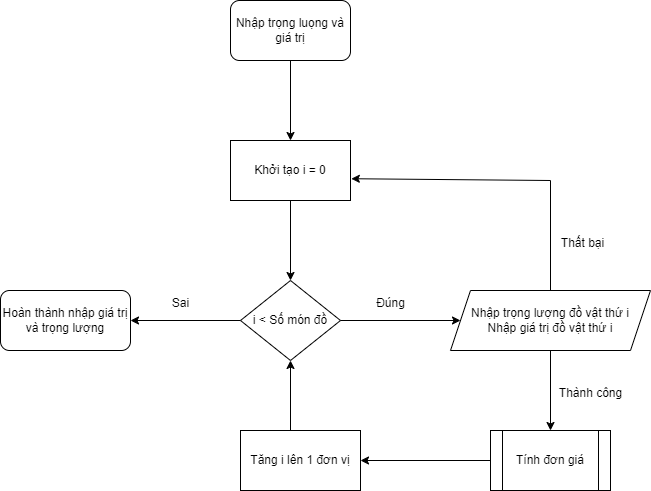

The diagram above was exported from draw.io. Its source (the exported page's mxGraphModel, read from the mxfile embedded in the PNG):
<mxGraphModel dx="1036" dy="654" grid="1" gridSize="10" guides="1" tooltips="1" connect="1" arrows="1" fold="1" page="1" pageScale="1" pageWidth="850" pageHeight="1100" math="0" shadow="0">
  <root>
    <mxCell id="0" />
    <mxCell id="1" parent="0" />
    <mxCell id="vufoc5TMDslbCtv2DyvN-1" value="Nhập trọng luọng và giá trị" style="rounded=1;whiteSpace=wrap;html=1;" parent="1" vertex="1">
      <mxGeometry x="360" y="40" width="120" height="60" as="geometry" />
    </mxCell>
    <mxCell id="vufoc5TMDslbCtv2DyvN-2" value="Khởi tạo i = 0" style="rounded=0;whiteSpace=wrap;html=1;" parent="1" vertex="1">
      <mxGeometry x="360" y="180" width="120" height="60" as="geometry" />
    </mxCell>
    <mxCell id="vufoc5TMDslbCtv2DyvN-3" value="i &amp;lt; Số món đồ" style="rhombus;whiteSpace=wrap;html=1;" parent="1" vertex="1">
      <mxGeometry x="370" y="320" width="100" height="80" as="geometry" />
    </mxCell>
    <mxCell id="vufoc5TMDslbCtv2DyvN-4" value="Nhập trọng lượng đồ vật thứ i&lt;div&gt;Nhập giá trị đồ vật thứ i&lt;/div&gt;" style="shape=parallelogram;perimeter=parallelogramPerimeter;whiteSpace=wrap;html=1;fixedSize=1;" parent="1" vertex="1">
      <mxGeometry x="580" y="330" width="200" height="60" as="geometry" />
    </mxCell>
    <mxCell id="vufoc5TMDslbCtv2DyvN-5" value="Tính đơn giá" style="shape=process;whiteSpace=wrap;html=1;backgroundOutline=1;" parent="1" vertex="1">
      <mxGeometry x="620" y="470" width="120" height="60" as="geometry" />
    </mxCell>
    <mxCell id="vufoc5TMDslbCtv2DyvN-6" value="Tăng i lên 1 đơn vị" style="rounded=0;whiteSpace=wrap;html=1;" parent="1" vertex="1">
      <mxGeometry x="370" y="470" width="120" height="60" as="geometry" />
    </mxCell>
    <mxCell id="vufoc5TMDslbCtv2DyvN-7" value="Hoàn thành nhập giá trị và trọng lượng" style="rounded=1;whiteSpace=wrap;html=1;" parent="1" vertex="1">
      <mxGeometry x="130" y="330" width="130" height="60" as="geometry" />
    </mxCell>
    <mxCell id="vufoc5TMDslbCtv2DyvN-8" value="" style="endArrow=classic;html=1;rounded=0;exitX=0.5;exitY=1;exitDx=0;exitDy=0;entryX=0.5;entryY=0;entryDx=0;entryDy=0;" parent="1" source="vufoc5TMDslbCtv2DyvN-1" target="vufoc5TMDslbCtv2DyvN-2" edge="1">
      <mxGeometry width="50" height="50" relative="1" as="geometry">
        <mxPoint x="400" y="360" as="sourcePoint" />
        <mxPoint x="450" y="310" as="targetPoint" />
      </mxGeometry>
    </mxCell>
    <mxCell id="vufoc5TMDslbCtv2DyvN-9" value="" style="endArrow=classic;html=1;rounded=0;exitX=0.5;exitY=1;exitDx=0;exitDy=0;entryX=0.5;entryY=0;entryDx=0;entryDy=0;" parent="1" source="vufoc5TMDslbCtv2DyvN-2" target="vufoc5TMDslbCtv2DyvN-3" edge="1">
      <mxGeometry width="50" height="50" relative="1" as="geometry">
        <mxPoint x="430" y="110" as="sourcePoint" />
        <mxPoint x="430" y="190" as="targetPoint" />
      </mxGeometry>
    </mxCell>
    <mxCell id="vufoc5TMDslbCtv2DyvN-10" value="" style="endArrow=classic;html=1;rounded=0;exitX=1;exitY=0.5;exitDx=0;exitDy=0;entryX=0;entryY=0.5;entryDx=0;entryDy=0;" parent="1" source="vufoc5TMDslbCtv2DyvN-3" target="vufoc5TMDslbCtv2DyvN-4" edge="1">
      <mxGeometry width="50" height="50" relative="1" as="geometry">
        <mxPoint x="400" y="290" as="sourcePoint" />
        <mxPoint x="450" y="240" as="targetPoint" />
      </mxGeometry>
    </mxCell>
    <mxCell id="vufoc5TMDslbCtv2DyvN-11" value="" style="endArrow=classic;html=1;rounded=0;exitX=0.5;exitY=1;exitDx=0;exitDy=0;entryX=0.5;entryY=0;entryDx=0;entryDy=0;" parent="1" source="vufoc5TMDslbCtv2DyvN-4" target="vufoc5TMDslbCtv2DyvN-5" edge="1">
      <mxGeometry width="50" height="50" relative="1" as="geometry">
        <mxPoint x="430" y="250" as="sourcePoint" />
        <mxPoint x="430" y="330" as="targetPoint" />
      </mxGeometry>
    </mxCell>
    <mxCell id="vufoc5TMDslbCtv2DyvN-12" value="" style="endArrow=classic;html=1;rounded=0;exitX=0;exitY=0.5;exitDx=0;exitDy=0;entryX=1;entryY=0.5;entryDx=0;entryDy=0;" parent="1" source="vufoc5TMDslbCtv2DyvN-5" target="vufoc5TMDslbCtv2DyvN-6" edge="1">
      <mxGeometry width="50" height="50" relative="1" as="geometry">
        <mxPoint x="690" y="400" as="sourcePoint" />
        <mxPoint x="690" y="480" as="targetPoint" />
      </mxGeometry>
    </mxCell>
    <mxCell id="vufoc5TMDslbCtv2DyvN-13" value="" style="endArrow=classic;html=1;rounded=0;entryX=0.5;entryY=1;entryDx=0;entryDy=0;" parent="1" target="vufoc5TMDslbCtv2DyvN-3" edge="1">
      <mxGeometry width="50" height="50" relative="1" as="geometry">
        <mxPoint x="420" y="470" as="sourcePoint" />
        <mxPoint x="500" y="510" as="targetPoint" />
      </mxGeometry>
    </mxCell>
    <mxCell id="vufoc5TMDslbCtv2DyvN-14" value="" style="endArrow=classic;html=1;rounded=0;exitX=0;exitY=0.5;exitDx=0;exitDy=0;entryX=1;entryY=0.5;entryDx=0;entryDy=0;" parent="1" source="vufoc5TMDslbCtv2DyvN-3" target="vufoc5TMDslbCtv2DyvN-7" edge="1">
      <mxGeometry width="50" height="50" relative="1" as="geometry">
        <mxPoint x="400" y="290" as="sourcePoint" />
        <mxPoint x="450" y="240" as="targetPoint" />
      </mxGeometry>
    </mxCell>
    <mxCell id="vufoc5TMDslbCtv2DyvN-15" value="" style="endArrow=classic;html=1;rounded=0;exitX=0.5;exitY=0;exitDx=0;exitDy=0;entryX=1.007;entryY=0.637;entryDx=0;entryDy=0;entryPerimeter=0;" parent="1" source="vufoc5TMDslbCtv2DyvN-4" target="vufoc5TMDslbCtv2DyvN-2" edge="1">
      <mxGeometry width="50" height="50" relative="1" as="geometry">
        <mxPoint x="400" y="290" as="sourcePoint" />
        <mxPoint x="450" y="240" as="targetPoint" />
        <Array as="points">
          <mxPoint x="680" y="220" />
        </Array>
      </mxGeometry>
    </mxCell>
    <mxCell id="vufoc5TMDslbCtv2DyvN-17" value="Đúng" style="text;html=1;align=center;verticalAlign=middle;resizable=0;points=[];autosize=1;strokeColor=none;fillColor=none;" parent="1" vertex="1">
      <mxGeometry x="495" y="328" width="50" height="30" as="geometry" />
    </mxCell>
    <mxCell id="vufoc5TMDslbCtv2DyvN-18" value="Sai" style="text;html=1;align=center;verticalAlign=middle;resizable=0;points=[];autosize=1;strokeColor=none;fillColor=none;" parent="1" vertex="1">
      <mxGeometry x="290" y="328" width="40" height="30" as="geometry" />
    </mxCell>
    <mxCell id="vufoc5TMDslbCtv2DyvN-19" value="Thành công" style="text;html=1;align=center;verticalAlign=middle;resizable=0;points=[];autosize=1;strokeColor=none;fillColor=none;" parent="1" vertex="1">
      <mxGeometry x="675" y="418" width="90" height="30" as="geometry" />
    </mxCell>
    <mxCell id="vufoc5TMDslbCtv2DyvN-20" value="Thất bại" style="text;html=1;align=center;verticalAlign=middle;resizable=0;points=[];autosize=1;strokeColor=none;fillColor=none;" parent="1" vertex="1">
      <mxGeometry x="677" y="268" width="70" height="30" as="geometry" />
    </mxCell>
  </root>
</mxGraphModel>